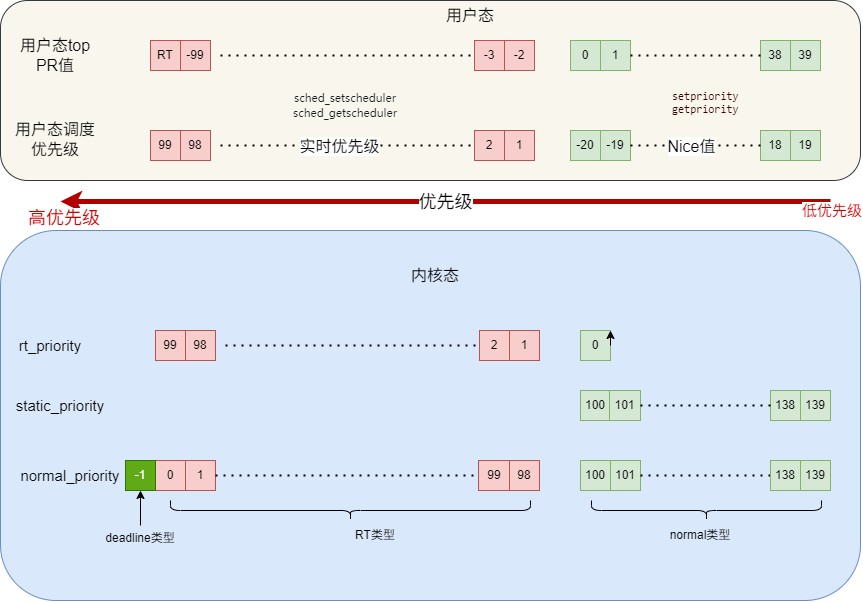

The diagram above was exported from draw.io. Its source (the exported page's mxGraphModel, read from the mxfile embedded in the PNG):
<mxGraphModel dx="1961" dy="807" grid="1" gridSize="10" guides="1" tooltips="1" connect="1" arrows="1" fold="1" page="1" pageScale="1" pageWidth="827" pageHeight="1169" math="0" shadow="0">
  <root>
    <mxCell id="0" />
    <mxCell id="1" parent="0" />
    <mxCell id="bqV3j9G_I1_yE8cJBQRt-1" value="" style="endArrow=classic;html=1;rounded=0;fillColor=#e51400;strokeColor=#B20000;strokeWidth=5;" parent="1" edge="1">
      <mxGeometry relative="1" as="geometry">
        <mxPoint x="770" y="241" as="sourcePoint" />
        <mxPoint y="241" as="targetPoint" />
      </mxGeometry>
    </mxCell>
    <mxCell id="bqV3j9G_I1_yE8cJBQRt-2" value="&lt;font style=&quot;font-size: 18px;&quot;&gt;优先级&lt;/font&gt;" style="edgeLabel;resizable=0;html=1;;align=center;verticalAlign=middle;" parent="bqV3j9G_I1_yE8cJBQRt-1" connectable="0" vertex="1">
      <mxGeometry relative="1" as="geometry" />
    </mxCell>
    <mxCell id="bqV3j9G_I1_yE8cJBQRt-3" value="&lt;font&gt;低优先级&lt;/font&gt;" style="edgeLabel;resizable=0;html=1;;align=left;verticalAlign=bottom;fontColor=#CC0000;fontSize=15;" parent="bqV3j9G_I1_yE8cJBQRt-1" connectable="0" vertex="1">
      <mxGeometry x="-1" relative="1" as="geometry">
        <mxPoint x="-30" y="20" as="offset" />
      </mxGeometry>
    </mxCell>
    <mxCell id="bqV3j9G_I1_yE8cJBQRt-4" value="&lt;font style=&quot;color: rgb(204, 0, 0);&quot;&gt;高优先级&lt;/font&gt;" style="edgeLabel;resizable=0;html=1;;align=right;verticalAlign=bottom;fontSize=18;" parent="bqV3j9G_I1_yE8cJBQRt-1" connectable="0" vertex="1">
      <mxGeometry x="1" relative="1" as="geometry">
        <mxPoint x="40" y="30" as="offset" />
      </mxGeometry>
    </mxCell>
    <mxCell id="bqV3j9G_I1_yE8cJBQRt-28" value="" style="rounded=1;whiteSpace=wrap;html=1;fillColor=#f9f7ed;align=left;strokeColor=#36393d;" parent="1" vertex="1">
      <mxGeometry x="-60" y="40" width="860" height="180" as="geometry" />
    </mxCell>
    <mxCell id="bqV3j9G_I1_yE8cJBQRt-27" value="" style="group" parent="1" vertex="1" connectable="0">
      <mxGeometry x="90" y="170" width="670" height="30" as="geometry" />
    </mxCell>
    <mxCell id="bqV3j9G_I1_yE8cJBQRt-7" value="99" style="rounded=0;whiteSpace=wrap;html=1;fillColor=#f8cecc;strokeColor=#b85450;" parent="bqV3j9G_I1_yE8cJBQRt-27" vertex="1">
      <mxGeometry width="30" height="30" as="geometry" />
    </mxCell>
    <mxCell id="bqV3j9G_I1_yE8cJBQRt-10" value="98" style="rounded=0;whiteSpace=wrap;html=1;fillColor=#f8cecc;strokeColor=#b85450;" parent="bqV3j9G_I1_yE8cJBQRt-27" vertex="1">
      <mxGeometry x="30" width="30" height="30" as="geometry" />
    </mxCell>
    <mxCell id="bqV3j9G_I1_yE8cJBQRt-11" value="2" style="rounded=0;whiteSpace=wrap;html=1;fillColor=#f8cecc;strokeColor=#b85450;" parent="bqV3j9G_I1_yE8cJBQRt-27" vertex="1">
      <mxGeometry x="324" width="30" height="30" as="geometry" />
    </mxCell>
    <mxCell id="bqV3j9G_I1_yE8cJBQRt-12" value="1" style="rounded=0;whiteSpace=wrap;html=1;fillColor=#f8cecc;strokeColor=#b85450;" parent="bqV3j9G_I1_yE8cJBQRt-27" vertex="1">
      <mxGeometry x="354" width="30" height="30" as="geometry" />
    </mxCell>
    <mxCell id="bqV3j9G_I1_yE8cJBQRt-16" value="" style="endArrow=none;dashed=1;html=1;dashPattern=1 3;strokeWidth=2;rounded=0;entryX=0;entryY=0.5;entryDx=0;entryDy=0;" parent="bqV3j9G_I1_yE8cJBQRt-27" target="bqV3j9G_I1_yE8cJBQRt-11" edge="1">
      <mxGeometry width="50" height="50" relative="1" as="geometry">
        <mxPoint x="70" y="15" as="sourcePoint" />
        <mxPoint x="230" y="110" as="targetPoint" />
      </mxGeometry>
    </mxCell>
    <mxCell id="bqV3j9G_I1_yE8cJBQRt-20" value="&lt;font style=&quot;font-size: 16px;&quot;&gt;实时优先级&lt;/font&gt;" style="edgeLabel;html=1;align=center;verticalAlign=middle;resizable=0;points=[];" parent="bqV3j9G_I1_yE8cJBQRt-16" vertex="1" connectable="0">
      <mxGeometry x="-0.0667" relative="1" as="geometry">
        <mxPoint as="offset" />
      </mxGeometry>
    </mxCell>
    <mxCell id="bqV3j9G_I1_yE8cJBQRt-21" value="-20" style="rounded=0;whiteSpace=wrap;html=1;fillColor=#d5e8d4;strokeColor=#82b366;" parent="bqV3j9G_I1_yE8cJBQRt-27" vertex="1">
      <mxGeometry x="420" width="30" height="30" as="geometry" />
    </mxCell>
    <mxCell id="bqV3j9G_I1_yE8cJBQRt-22" value="-19" style="rounded=0;whiteSpace=wrap;html=1;fillColor=#d5e8d4;strokeColor=#82b366;" parent="bqV3j9G_I1_yE8cJBQRt-27" vertex="1">
      <mxGeometry x="450" width="30" height="30" as="geometry" />
    </mxCell>
    <mxCell id="bqV3j9G_I1_yE8cJBQRt-23" value="18" style="rounded=0;whiteSpace=wrap;html=1;fillColor=#d5e8d4;strokeColor=#82b366;" parent="bqV3j9G_I1_yE8cJBQRt-27" vertex="1">
      <mxGeometry x="610" width="30" height="30" as="geometry" />
    </mxCell>
    <mxCell id="bqV3j9G_I1_yE8cJBQRt-24" value="19" style="rounded=0;whiteSpace=wrap;html=1;fillColor=#d5e8d4;strokeColor=#82b366;" parent="bqV3j9G_I1_yE8cJBQRt-27" vertex="1">
      <mxGeometry x="640" width="30" height="30" as="geometry" />
    </mxCell>
    <mxCell id="bqV3j9G_I1_yE8cJBQRt-25" value="" style="endArrow=none;dashed=1;html=1;dashPattern=1 3;strokeWidth=2;rounded=0;exitX=1;exitY=0.5;exitDx=0;exitDy=0;" parent="bqV3j9G_I1_yE8cJBQRt-27" source="bqV3j9G_I1_yE8cJBQRt-22" edge="1">
      <mxGeometry width="50" height="50" relative="1" as="geometry">
        <mxPoint x="520" y="15" as="sourcePoint" />
        <mxPoint x="610" y="15" as="targetPoint" />
      </mxGeometry>
    </mxCell>
    <mxCell id="bqV3j9G_I1_yE8cJBQRt-26" value="&lt;font style=&quot;font-size: 16px;&quot;&gt;Nice值&lt;/font&gt;" style="edgeLabel;html=1;align=center;verticalAlign=middle;resizable=0;points=[];" parent="bqV3j9G_I1_yE8cJBQRt-25" vertex="1" connectable="0">
      <mxGeometry x="-0.0667" relative="1" as="geometry">
        <mxPoint as="offset" />
      </mxGeometry>
    </mxCell>
    <mxCell id="bqV3j9G_I1_yE8cJBQRt-29" value="&lt;font style=&quot;font-size: 16px;&quot;&gt;用户态&lt;/font&gt;" style="text;html=1;align=center;verticalAlign=middle;whiteSpace=wrap;rounded=0;" parent="1" vertex="1">
      <mxGeometry x="380" y="40" width="60" height="30" as="geometry" />
    </mxCell>
    <mxCell id="bqV3j9G_I1_yE8cJBQRt-30" value="&lt;span style=&quot;color: rgb(25, 27, 31); font-family: -apple-system, BlinkMacSystemFont, &amp;quot;Helvetica Neue&amp;quot;, &amp;quot;PingFang SC&amp;quot;, &amp;quot;Microsoft YaHei&amp;quot;, &amp;quot;Source Han Sans SC&amp;quot;, &amp;quot;Noto Sans CJK SC&amp;quot;, &amp;quot;WenQuanYi Micro Hei&amp;quot;, &amp;quot;MiSans L3&amp;quot;, sans-serif; text-align: start;&quot;&gt;sched_setscheduler&lt;/span&gt;&lt;div&gt;&lt;span style=&quot;color: rgb(25, 27, 31); font-family: -apple-system, BlinkMacSystemFont, &amp;quot;Helvetica Neue&amp;quot;, &amp;quot;PingFang SC&amp;quot;, &amp;quot;Microsoft YaHei&amp;quot;, &amp;quot;Source Han Sans SC&amp;quot;, &amp;quot;Noto Sans CJK SC&amp;quot;, &amp;quot;WenQuanYi Micro Hei&amp;quot;, &amp;quot;MiSans L3&amp;quot;, sans-serif; text-align: start;&quot;&gt;sched_getscheduler&lt;/span&gt;&lt;span style=&quot;color: rgb(25, 27, 31); font-family: -apple-system, BlinkMacSystemFont, &amp;quot;Helvetica Neue&amp;quot;, &amp;quot;PingFang SC&amp;quot;, &amp;quot;Microsoft YaHei&amp;quot;, &amp;quot;Source Han Sans SC&amp;quot;, &amp;quot;Noto Sans CJK SC&amp;quot;, &amp;quot;WenQuanYi Micro Hei&amp;quot;, &amp;quot;MiSans L3&amp;quot;, sans-serif; text-align: start;&quot;&gt;&lt;/span&gt;&lt;/div&gt;" style="text;html=1;align=center;verticalAlign=middle;whiteSpace=wrap;rounded=0;fillColor=none;labelBackgroundColor=none;fontSize=11;" parent="1" vertex="1">
      <mxGeometry x="200" y="130" width="170" height="30" as="geometry" />
    </mxCell>
    <mxCell id="bqV3j9G_I1_yE8cJBQRt-31" value="&lt;div&gt;&lt;span style=&quot;font-family: &amp;quot;Source Code Pro&amp;quot;, &amp;quot;DejaVu Sans Mono&amp;quot;, &amp;quot;Ubuntu Mono&amp;quot;, &amp;quot;Anonymous Pro&amp;quot;, &amp;quot;Droid Sans Mono&amp;quot;, Menlo, Monaco, Consolas, Inconsolata, Courier, monospace, &amp;quot;PingFang SC&amp;quot;, &amp;quot;Microsoft YaHei&amp;quot;, sans-serif; white-space: pre;&quot;&gt;setpriority&lt;/span&gt;&lt;div&gt;&lt;span style=&quot;font-family: &amp;quot;Source Code Pro&amp;quot;, &amp;quot;DejaVu Sans Mono&amp;quot;, &amp;quot;Ubuntu Mono&amp;quot;, &amp;quot;Anonymous Pro&amp;quot;, &amp;quot;Droid Sans Mono&amp;quot;, Menlo, Monaco, Consolas, Inconsolata, Courier, monospace, &amp;quot;PingFang SC&amp;quot;, &amp;quot;Microsoft YaHei&amp;quot;, sans-serif; white-space: pre;&quot;&gt;get&lt;/span&gt;&lt;span style=&quot;font-family: &amp;quot;Source Code Pro&amp;quot;, &amp;quot;DejaVu Sans Mono&amp;quot;, &amp;quot;Ubuntu Mono&amp;quot;, &amp;quot;Anonymous Pro&amp;quot;, &amp;quot;Droid Sans Mono&amp;quot;, Menlo, Monaco, Consolas, Inconsolata, Courier, monospace, &amp;quot;PingFang SC&amp;quot;, &amp;quot;Microsoft YaHei&amp;quot;, sans-serif; white-space: pre; background-color: transparent;&quot;&gt;priority&lt;/span&gt;&lt;/div&gt;&lt;/div&gt;" style="text;whiteSpace=wrap;html=1;labelBackgroundColor=none;fontSize=11;fontColor=#330000;" parent="1" vertex="1">
      <mxGeometry x="610" y="123" width="80" height="40" as="geometry" />
    </mxCell>
    <mxCell id="bqV3j9G_I1_yE8cJBQRt-32" value="" style="rounded=1;whiteSpace=wrap;html=1;fillColor=#dae8fc;align=left;strokeColor=#6c8ebf;" parent="1" vertex="1">
      <mxGeometry x="-60" y="270" width="860" height="370" as="geometry" />
    </mxCell>
    <mxCell id="bqV3j9G_I1_yE8cJBQRt-46" value="&lt;font&gt;rt_priority&lt;/font&gt;" style="text;html=1;align=center;verticalAlign=middle;whiteSpace=wrap;rounded=0;fontSize=15;" parent="1" vertex="1">
      <mxGeometry x="-40" y="370" width="60" height="30" as="geometry" />
    </mxCell>
    <mxCell id="bqV3j9G_I1_yE8cJBQRt-34" value="99" style="rounded=0;whiteSpace=wrap;html=1;fillColor=#f8cecc;strokeColor=#b85450;" parent="1" vertex="1">
      <mxGeometry x="95" y="370" width="30" height="30" as="geometry" />
    </mxCell>
    <mxCell id="bqV3j9G_I1_yE8cJBQRt-35" value="98" style="rounded=0;whiteSpace=wrap;html=1;fillColor=#f8cecc;strokeColor=#b85450;" parent="1" vertex="1">
      <mxGeometry x="125" y="370" width="30" height="30" as="geometry" />
    </mxCell>
    <mxCell id="bqV3j9G_I1_yE8cJBQRt-36" value="2" style="rounded=0;whiteSpace=wrap;html=1;fillColor=#f8cecc;strokeColor=#b85450;" parent="1" vertex="1">
      <mxGeometry x="419" y="370" width="30" height="30" as="geometry" />
    </mxCell>
    <mxCell id="bqV3j9G_I1_yE8cJBQRt-37" value="1" style="rounded=0;whiteSpace=wrap;html=1;fillColor=#f8cecc;strokeColor=#b85450;" parent="1" vertex="1">
      <mxGeometry x="449" y="370" width="30" height="30" as="geometry" />
    </mxCell>
    <mxCell id="bqV3j9G_I1_yE8cJBQRt-38" value="" style="endArrow=none;dashed=1;html=1;dashPattern=1 3;strokeWidth=2;rounded=0;entryX=0;entryY=0.5;entryDx=0;entryDy=0;" parent="1" target="bqV3j9G_I1_yE8cJBQRt-36" edge="1">
      <mxGeometry width="50" height="50" relative="1" as="geometry">
        <mxPoint x="165" y="385" as="sourcePoint" />
        <mxPoint x="325" y="480" as="targetPoint" />
      </mxGeometry>
    </mxCell>
    <mxCell id="bqV3j9G_I1_yE8cJBQRt-40" value="0" style="rounded=0;whiteSpace=wrap;html=1;fillColor=#d5e8d4;strokeColor=#82b366;" parent="1" vertex="1">
      <mxGeometry x="520" y="370" width="30" height="30" as="geometry" />
    </mxCell>
    <mxCell id="bqV3j9G_I1_yE8cJBQRt-47" value="&lt;font&gt;static_priority&lt;/font&gt;" style="text;html=1;align=center;verticalAlign=middle;whiteSpace=wrap;rounded=0;fontSize=15;" parent="1" vertex="1">
      <mxGeometry x="-30" y="430" width="60" height="30" as="geometry" />
    </mxCell>
    <mxCell id="bqV3j9G_I1_yE8cJBQRt-55" value="100" style="rounded=0;whiteSpace=wrap;html=1;fillColor=#d5e8d4;strokeColor=#82b366;" parent="1" vertex="1">
      <mxGeometry x="520" y="430" width="30" height="30" as="geometry" />
    </mxCell>
    <mxCell id="bqV3j9G_I1_yE8cJBQRt-56" value="101" style="rounded=0;whiteSpace=wrap;html=1;fillColor=#d5e8d4;strokeColor=#82b366;" parent="1" vertex="1">
      <mxGeometry x="549" y="430" width="31" height="30" as="geometry" />
    </mxCell>
    <mxCell id="bqV3j9G_I1_yE8cJBQRt-57" value="138" style="rounded=0;whiteSpace=wrap;html=1;fillColor=#d5e8d4;strokeColor=#82b366;" parent="1" vertex="1">
      <mxGeometry x="710" y="430" width="30" height="30" as="geometry" />
    </mxCell>
    <mxCell id="bqV3j9G_I1_yE8cJBQRt-58" value="139" style="rounded=0;whiteSpace=wrap;html=1;fillColor=#d5e8d4;strokeColor=#82b366;" parent="1" vertex="1">
      <mxGeometry x="740" y="430" width="30" height="30" as="geometry" />
    </mxCell>
    <mxCell id="bqV3j9G_I1_yE8cJBQRt-59" value="" style="endArrow=none;dashed=1;html=1;dashPattern=1 3;strokeWidth=2;rounded=0;exitX=1;exitY=0.5;exitDx=0;exitDy=0;" parent="1" source="bqV3j9G_I1_yE8cJBQRt-56" edge="1">
      <mxGeometry width="50" height="50" relative="1" as="geometry">
        <mxPoint x="620" y="445" as="sourcePoint" />
        <mxPoint x="710" y="445" as="targetPoint" />
      </mxGeometry>
    </mxCell>
    <mxCell id="bqV3j9G_I1_yE8cJBQRt-64" value="&lt;font&gt;normal_priority&lt;/font&gt;" style="text;html=1;align=center;verticalAlign=middle;whiteSpace=wrap;rounded=0;fontSize=15;" parent="1" vertex="1">
      <mxGeometry x="-20" y="500" width="60" height="30" as="geometry" />
    </mxCell>
    <mxCell id="bqV3j9G_I1_yE8cJBQRt-66" value="0" style="rounded=0;whiteSpace=wrap;html=1;fillColor=#f8cecc;strokeColor=#b85450;" parent="1" vertex="1">
      <mxGeometry x="95" y="500" width="30" height="30" as="geometry" />
    </mxCell>
    <mxCell id="bqV3j9G_I1_yE8cJBQRt-67" value="1" style="rounded=0;whiteSpace=wrap;html=1;fillColor=#f8cecc;strokeColor=#b85450;" parent="1" vertex="1">
      <mxGeometry x="125" y="500" width="30" height="30" as="geometry" />
    </mxCell>
    <mxCell id="bqV3j9G_I1_yE8cJBQRt-70" value="" style="endArrow=none;dashed=1;html=1;dashPattern=1 3;strokeWidth=2;rounded=0;entryX=0;entryY=0.5;entryDx=0;entryDy=0;exitX=1;exitY=0.5;exitDx=0;exitDy=0;" parent="1" source="bqV3j9G_I1_yE8cJBQRt-67" edge="1">
      <mxGeometry width="50" height="50" relative="1" as="geometry">
        <mxPoint x="195" y="515" as="sourcePoint" />
        <mxPoint x="449" y="515" as="targetPoint" />
      </mxGeometry>
    </mxCell>
    <mxCell id="bqV3j9G_I1_yE8cJBQRt-72" value="100" style="rounded=0;whiteSpace=wrap;html=1;fillColor=#d5e8d4;strokeColor=#82b366;" parent="1" vertex="1">
      <mxGeometry x="520" y="500" width="30" height="30" as="geometry" />
    </mxCell>
    <mxCell id="bqV3j9G_I1_yE8cJBQRt-73" value="101" style="rounded=0;whiteSpace=wrap;html=1;fillColor=#d5e8d4;strokeColor=#82b366;" parent="1" vertex="1">
      <mxGeometry x="550" y="500" width="30" height="30" as="geometry" />
    </mxCell>
    <mxCell id="bqV3j9G_I1_yE8cJBQRt-76" value="" style="endArrow=none;dashed=1;html=1;dashPattern=1 3;strokeWidth=2;rounded=0;exitX=1;exitY=0.5;exitDx=0;exitDy=0;" parent="1" source="bqV3j9G_I1_yE8cJBQRt-73" edge="1">
      <mxGeometry width="50" height="50" relative="1" as="geometry">
        <mxPoint x="620" y="515" as="sourcePoint" />
        <mxPoint x="710" y="515" as="targetPoint" />
      </mxGeometry>
    </mxCell>
    <mxCell id="bqV3j9G_I1_yE8cJBQRt-79" value="138" style="rounded=0;whiteSpace=wrap;html=1;fillColor=#d5e8d4;strokeColor=#82b366;" parent="1" vertex="1">
      <mxGeometry x="710" y="500" width="30" height="30" as="geometry" />
    </mxCell>
    <mxCell id="bqV3j9G_I1_yE8cJBQRt-80" value="139" style="rounded=0;whiteSpace=wrap;html=1;fillColor=#d5e8d4;strokeColor=#82b366;" parent="1" vertex="1">
      <mxGeometry x="740" y="500" width="30" height="30" as="geometry" />
    </mxCell>
    <mxCell id="bqV3j9G_I1_yE8cJBQRt-81" value="99" style="rounded=0;whiteSpace=wrap;html=1;fillColor=#f8cecc;strokeColor=#b85450;" parent="1" vertex="1">
      <mxGeometry x="418" y="500" width="32" height="30" as="geometry" />
    </mxCell>
    <mxCell id="bqV3j9G_I1_yE8cJBQRt-82" value="98" style="rounded=0;whiteSpace=wrap;html=1;fillColor=#f8cecc;strokeColor=#b85450;" parent="1" vertex="1">
      <mxGeometry x="449" y="500" width="30" height="30" as="geometry" />
    </mxCell>
    <mxCell id="bqV3j9G_I1_yE8cJBQRt-83" value="-1" style="rounded=0;whiteSpace=wrap;html=1;fillColor=#60a917;strokeColor=#2D7600;fontColor=#ffffff;" parent="1" vertex="1">
      <mxGeometry x="65" y="500" width="30" height="30" as="geometry" />
    </mxCell>
    <mxCell id="bqV3j9G_I1_yE8cJBQRt-84" value="deadline类型" style="text;html=1;align=center;verticalAlign=middle;whiteSpace=wrap;rounded=0;" parent="1" vertex="1">
      <mxGeometry x="40" y="565" width="80" height="25" as="geometry" />
    </mxCell>
    <mxCell id="bqV3j9G_I1_yE8cJBQRt-85" value="" style="endArrow=classic;html=1;rounded=0;exitX=0.5;exitY=0;exitDx=0;exitDy=0;entryX=0.5;entryY=1;entryDx=0;entryDy=0;" parent="1" source="bqV3j9G_I1_yE8cJBQRt-84" target="bqV3j9G_I1_yE8cJBQRt-83" edge="1">
      <mxGeometry width="50" height="50" relative="1" as="geometry">
        <mxPoint x="180" y="450" as="sourcePoint" />
        <mxPoint x="230" y="400" as="targetPoint" />
      </mxGeometry>
    </mxCell>
    <mxCell id="bqV3j9G_I1_yE8cJBQRt-86" value="" style="shape=curlyBracket;whiteSpace=wrap;html=1;rounded=1;labelPosition=left;verticalLabelPosition=middle;align=right;verticalAlign=middle;direction=north;" parent="1" vertex="1">
      <mxGeometry x="110" y="540" width="360" height="20" as="geometry" />
    </mxCell>
    <mxCell id="bqV3j9G_I1_yE8cJBQRt-87" value="RT类型" style="text;html=1;align=center;verticalAlign=middle;whiteSpace=wrap;rounded=0;" parent="1" vertex="1">
      <mxGeometry x="285" y="560" width="60" height="30" as="geometry" />
    </mxCell>
    <mxCell id="bqV3j9G_I1_yE8cJBQRt-88" value="" style="shape=curlyBracket;whiteSpace=wrap;html=1;rounded=1;labelPosition=left;verticalLabelPosition=middle;align=right;verticalAlign=middle;direction=north;" parent="1" vertex="1">
      <mxGeometry x="531" y="540" width="230" height="20" as="geometry" />
    </mxCell>
    <mxCell id="bqV3j9G_I1_yE8cJBQRt-89" value="normal类型" style="text;html=1;align=center;verticalAlign=middle;whiteSpace=wrap;rounded=0;" parent="1" vertex="1">
      <mxGeometry x="590" y="560" width="100" height="30" as="geometry" />
    </mxCell>
    <mxCell id="bqV3j9G_I1_yE8cJBQRt-90" value="&lt;font style=&quot;font-size: 16px;&quot;&gt;内核态&lt;/font&gt;" style="text;html=1;align=center;verticalAlign=middle;whiteSpace=wrap;rounded=0;" parent="1" vertex="1">
      <mxGeometry x="345" y="300" width="60" height="30" as="geometry" />
    </mxCell>
    <mxCell id="bqV3j9G_I1_yE8cJBQRt-92" style="edgeStyle=orthogonalEdgeStyle;rounded=0;orthogonalLoop=1;jettySize=auto;html=1;exitX=1;exitY=0.5;exitDx=0;exitDy=0;entryX=1;entryY=0;entryDx=0;entryDy=0;" parent="1" source="bqV3j9G_I1_yE8cJBQRt-40" target="bqV3j9G_I1_yE8cJBQRt-40" edge="1">
      <mxGeometry relative="1" as="geometry" />
    </mxCell>
    <mxCell id="bqV3j9G_I1_yE8cJBQRt-93" value="" style="group" parent="1" vertex="1" connectable="0">
      <mxGeometry x="90" y="80" width="670" height="30" as="geometry" />
    </mxCell>
    <mxCell id="bqV3j9G_I1_yE8cJBQRt-94" value="RT" style="rounded=0;whiteSpace=wrap;html=1;fillColor=#f8cecc;strokeColor=#b85450;" parent="bqV3j9G_I1_yE8cJBQRt-93" vertex="1">
      <mxGeometry width="30" height="30" as="geometry" />
    </mxCell>
    <mxCell id="bqV3j9G_I1_yE8cJBQRt-95" value="-99" style="rounded=0;whiteSpace=wrap;html=1;fillColor=#f8cecc;strokeColor=#b85450;" parent="bqV3j9G_I1_yE8cJBQRt-93" vertex="1">
      <mxGeometry x="30" width="30" height="30" as="geometry" />
    </mxCell>
    <mxCell id="bqV3j9G_I1_yE8cJBQRt-96" value="-3" style="rounded=0;whiteSpace=wrap;html=1;fillColor=#f8cecc;strokeColor=#b85450;" parent="bqV3j9G_I1_yE8cJBQRt-93" vertex="1">
      <mxGeometry x="324" width="30" height="30" as="geometry" />
    </mxCell>
    <mxCell id="bqV3j9G_I1_yE8cJBQRt-97" value="-2" style="rounded=0;whiteSpace=wrap;html=1;fillColor=#f8cecc;strokeColor=#b85450;" parent="bqV3j9G_I1_yE8cJBQRt-93" vertex="1">
      <mxGeometry x="354" width="30" height="30" as="geometry" />
    </mxCell>
    <mxCell id="bqV3j9G_I1_yE8cJBQRt-98" value="" style="endArrow=none;dashed=1;html=1;dashPattern=1 3;strokeWidth=2;rounded=0;entryX=0;entryY=0.5;entryDx=0;entryDy=0;" parent="bqV3j9G_I1_yE8cJBQRt-93" target="bqV3j9G_I1_yE8cJBQRt-96" edge="1">
      <mxGeometry width="50" height="50" relative="1" as="geometry">
        <mxPoint x="70" y="15" as="sourcePoint" />
        <mxPoint x="230" y="110" as="targetPoint" />
      </mxGeometry>
    </mxCell>
    <mxCell id="bqV3j9G_I1_yE8cJBQRt-100" value="0" style="rounded=0;whiteSpace=wrap;html=1;fillColor=#d5e8d4;strokeColor=#82b366;" parent="bqV3j9G_I1_yE8cJBQRt-93" vertex="1">
      <mxGeometry x="420" width="30" height="30" as="geometry" />
    </mxCell>
    <mxCell id="bqV3j9G_I1_yE8cJBQRt-101" value="1" style="rounded=0;whiteSpace=wrap;html=1;fillColor=#d5e8d4;strokeColor=#82b366;" parent="bqV3j9G_I1_yE8cJBQRt-93" vertex="1">
      <mxGeometry x="450" width="30" height="30" as="geometry" />
    </mxCell>
    <mxCell id="bqV3j9G_I1_yE8cJBQRt-102" value="38" style="rounded=0;whiteSpace=wrap;html=1;fillColor=#d5e8d4;strokeColor=#82b366;" parent="bqV3j9G_I1_yE8cJBQRt-93" vertex="1">
      <mxGeometry x="610" width="30" height="30" as="geometry" />
    </mxCell>
    <mxCell id="bqV3j9G_I1_yE8cJBQRt-103" value="39" style="rounded=0;whiteSpace=wrap;html=1;fillColor=#d5e8d4;strokeColor=#82b366;" parent="bqV3j9G_I1_yE8cJBQRt-93" vertex="1">
      <mxGeometry x="640" width="30" height="30" as="geometry" />
    </mxCell>
    <mxCell id="bqV3j9G_I1_yE8cJBQRt-104" value="" style="endArrow=none;dashed=1;html=1;dashPattern=1 3;strokeWidth=2;rounded=0;exitX=1;exitY=0.5;exitDx=0;exitDy=0;" parent="bqV3j9G_I1_yE8cJBQRt-93" source="bqV3j9G_I1_yE8cJBQRt-101" edge="1">
      <mxGeometry width="50" height="50" relative="1" as="geometry">
        <mxPoint x="520" y="15" as="sourcePoint" />
        <mxPoint x="610" y="15" as="targetPoint" />
      </mxGeometry>
    </mxCell>
    <mxCell id="bqV3j9G_I1_yE8cJBQRt-109" value="&lt;font style=&quot;font-size: 16px;&quot;&gt;用户态调度优先级&lt;/font&gt;" style="text;html=1;align=center;verticalAlign=middle;whiteSpace=wrap;rounded=0;" parent="1" vertex="1">
      <mxGeometry x="-50" y="160" width="90" height="37" as="geometry" />
    </mxCell>
    <mxCell id="bqV3j9G_I1_yE8cJBQRt-110" value="&lt;font style=&quot;font-size: 16px;&quot;&gt;用户态top PR值&lt;/font&gt;" style="text;html=1;align=center;verticalAlign=middle;whiteSpace=wrap;rounded=0;" parent="1" vertex="1">
      <mxGeometry x="-50" y="76.5" width="90" height="37" as="geometry" />
    </mxCell>
  </root>
</mxGraphModel>